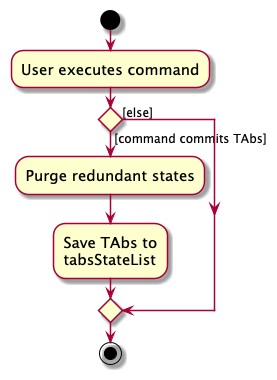

The diagram above was rendered by PlantUML. Its source (embedded in the PNG):
@startuml
skin rose
skinparam ActivityFontSize 15
skinparam ArrowFontSize 12
start
:User executes command;

'Since the beta syntax does not support placing the condition outside the
'diamond we place it as the true branch instead.

if () then ([command commits TAbs])
    :Purge redundant states;
    :Save TAbs to
    tabsStateList;
else ([else])
endif
stop
@enduml